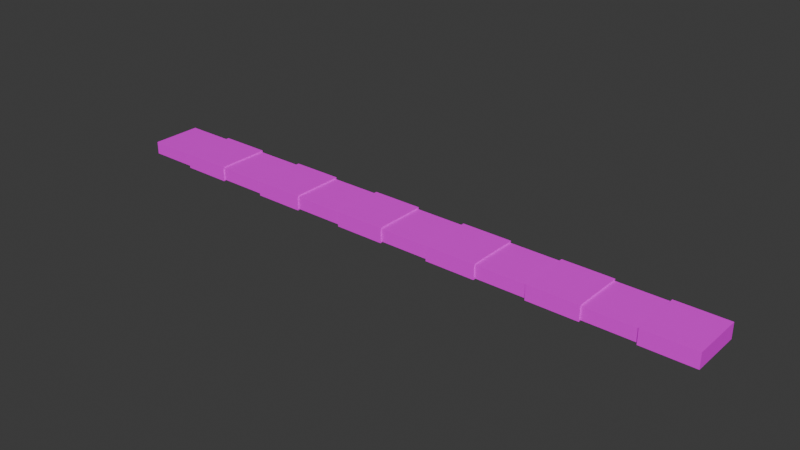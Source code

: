 # Source: ruler_opt.blend  (saved by Blender 4.5.90; exported with 4.5.12 LTS)
import bpy
from mathutils import Matrix  # noqa: F401  (used for matrix-valued properties, if any)

bpy.ops.wm.read_factory_settings(use_empty=True)
scene = bpy.context.scene
scene.name = 'Scene'

# ---- collections
col_collection = bpy.data.collections.new('Collection'); scene.collection.children.link(col_collection)

# ---- images (referenced by path relative to the original .blend; pixels are not part of the script)
import os
ASSET_DIR = os.environ.get("B2B_ASSET_DIR", "")  # directory of the original .blend (textures are referenced by path, not embedded)
HERE = os.path.dirname(os.path.abspath(__file__))  # packed textures are extracted next to this script under _unpacked/

def load_image(name, relpath, width, height, colorspace="sRGB"):
    """Load a texture the original file referenced (path relative to the .blend, or extracted next to this script)."""
    p = next((c for c in (os.path.join(HERE, relpath), os.path.join(ASSET_DIR, relpath)) if relpath and os.path.exists(c)), "")
    if p:
        img = bpy.data.images.load(p, check_existing=True)
        img.name = name
    else:  # same state as the original file: an image datablock whose file is absent (Cycles renders it pink)
        img = bpy.data.images.new(name, width, height)
        img.source = "FILE"
        img.filepath = "//" + (relpath or name)
    img.colorspace_settings.name = colorspace
    return img
img_plywood_diff_4k_jpg = load_image('plywood_diff_4k.jpg', 'plywood_diff_4k.jpg', 1024, 1024, 'sRGB')

# ---- materials (node trees are filled in below, after node groups)
mat_material_001 = bpy.data.materials.new('Material.001')
mat_material = bpy.data.materials.new('Material')

# ---- material node trees
mat_material_001.use_nodes = True; mat_material_001.node_tree.nodes.clear()
_N = mat_material_001.node_tree.nodes; _L = mat_material_001.node_tree.links
n0 = _N.new('ShaderNodeBsdfPrincipled'); n0.name = 'Principled BSDF'; n0.location = (-200, 100)
n1 = _N.new('ShaderNodeOutputMaterial'); n1.name = 'Material Output'; n1.location = (200, 100)
n2 = _N.new('ShaderNodeTexImage'); n2.name = 'Image Texture'; n2.location = (-490, 51)
n2.image = img_plywood_diff_4k_jpg
_L.new(n0.outputs[0], n1.inputs[0])
_L.new(n2.outputs[0], n0.inputs[0])
n1.is_active_output = True
mat_material.use_nodes = True; mat_material.node_tree.nodes.clear()
_N = mat_material.node_tree.nodes; _L = mat_material.node_tree.links
n0 = _N.new('ShaderNodeBsdfPrincipled'); n0.name = 'Principled BSDF'; n0.location = (-200, 100)
n1 = _N.new('ShaderNodeOutputMaterial'); n1.name = 'Material Output'; n1.location = (200, 100)
n2 = _N.new('ShaderNodeTexImage'); n2.name = 'Image Texture'; n2.location = (-490, 51)
n2.image = img_plywood_diff_4k_jpg
_L.new(n0.outputs[0], n1.inputs[0])
_L.new(n2.outputs[0], n0.inputs[0])
n1.is_active_output = True

# ---- world
world_world = bpy.data.worlds.new('World'); scene.world = world_world
world_world.use_nodes = True; world_world.node_tree.nodes.clear()
_N = world_world.node_tree.nodes; _L = world_world.node_tree.links
n0 = _N.new('ShaderNodeOutputWorld'); n0.name = 'World Output'; n0.location = (200, 100)
n1 = _N.new('ShaderNodeBackground'); n1.name = 'Background'; n1.location = (-200, 100)
n1.inputs[0].default_value = (0.05088, 0.05088, 0.05088, 1.0)
_L.new(n1.outputs[0], n0.inputs[0])
n0.is_active_output = True
world_world.color = (0.05088, 0.05088, 0.05088)
world_world.use_sun_shadow = False
world_world.sun_shadow_jitter_overblur = 0.0

# ---- meshes
me_cube_008 = bpy.data.meshes.new('Cube.008')
me_cube_008.from_pydata([(-1.0, -1.0, -1.0), (-1.0, -1.0, 1.0), (-1.0, 1.0, -1.0), (-1.0, 1.0, 1.0), (1.0, -1.0, -1.0), (1.0, -1.0, 1.0), (1.0, 1.0, -1.0), (1.0, 1.0, 1.0), (-22.77, -0.9524, -0.8333), (-22.77, -0.9524, 0.8333), (-22.77, 0.9524, -0.8333), (-22.77, 0.9524, 0.8333), (-20.79, -1.0, -1.0), (-20.79, -1.0, 1.0), (-20.79, 1.0, -1.0), (-20.79, 1.0, 1.0), (-18.81, -1.0, -1.0), (-18.81, -1.0, 1.0), (-18.81, 1.0, -1.0), (-18.81, 1.0, 1.0), (-16.83, -1.0, -1.0), (-16.83, -1.0, 1.0), (-16.83, 1.0, -1.0), (-16.83, 1.0, 1.0), (-14.85, -1.0, -1.0), (-14.85, -1.0, 1.0), (-14.85, 1.0, -1.0), (-14.85, 1.0, 1.0), (-12.87, -1.0, -1.0), (-12.87, -1.0, 1.0), (-12.87, 1.0, -1.0), (-12.87, 1.0, 1.0), (-10.89, -1.0, -1.0), (-10.89, -1.0, 1.0), (-10.89, 1.0, -1.0), (-10.89, 1.0, 1.0), (-8.911, -1.0, -1.0), (-8.911, -1.0, 1.0), (-8.911, 1.0, -1.0), (-8.911, 1.0, 1.0), (-6.931, -1.0, -1.0), (-6.931, -1.0, 1.0), (-6.931, 1.0, -1.0), (-6.931, 1.0, 1.0), (-4.95, -1.0, -1.0), (-4.95, -1.0, 1.0), (-4.95, 1.0, -1.0), (-4.95, 1.0, 1.0), (-2.97, -1.0, -1.0), (-2.97, -1.0, 1.0), (-2.97, 1.0, -1.0), (-2.97, 1.0, 1.0), (-1.0, -0.9524, -0.8333), (-1.0, -0.9524, 0.8333), (-1.0, 0.9524, -0.8333), (-1.0, 0.9524, 0.8333), (-20.79, 0.9524, 0.8333), (-18.81, 0.9524, 0.8333), (-16.83, 0.9524, 0.8333), (-14.85, 0.9524, 0.8333), (-12.87, 0.9524, 0.8333), (-10.89, 0.9524, 0.8333), (-8.911, 0.9524, 0.8333), (-6.931, 0.9524, 0.8333), (-4.95, 0.9524, 0.8333), (-2.97, 0.9524, 0.8333), (-20.79, 0.9524, -0.8333), (-18.81, 0.9524, -0.8333), (-16.83, 0.9524, -0.8333), (-14.85, 0.9524, -0.8333), (-12.87, 0.9524, -0.8333), (-10.89, 0.9524, -0.8333), (-8.911, 0.9524, -0.8333), (-6.931, 0.9524, -0.8333), (-4.95, 0.9524, -0.8333), (-2.97, 0.9524, -0.8333), (-20.79, -0.9524, 0.8333), (-18.81, -0.9524, 0.8333), (-12.87, -0.9524, 0.8333), (-14.85, -0.9524, 0.8333), (-16.83, -0.9524, 0.8333), (-6.931, -0.9524, 0.8333), (-8.911, -0.9524, 0.8333), (-2.97, -0.9524, 0.8333), (-4.95, -0.9524, 0.8333), (-10.89, -0.9524, 0.8333), (-18.81, -0.9524, -0.8333), (-20.79, -0.9524, -0.8333), (-12.87, -0.9524, -0.8333), (-14.85, -0.9524, -0.8333), (-16.83, -0.9524, -0.8333), (-6.931, -0.9524, -0.8333), (-8.911, -0.9524, -0.8333), (-10.89, -0.9524, -0.8333), (-2.97, -0.9524, -0.8333), (-4.95, -0.9524, -0.8333), (-1.0, -0.9524, 0.8333), (-1.0, 0.9524, 0.8333), (-1.0, 0.9524, -0.8333), (-1.0, -0.9524, -0.8333), (-20.79, 0.9524, -0.8333), (-20.79, 0.9524, 0.8333), (-20.79, -0.9524, 0.8333), (-20.79, -0.9524, -0.8333), (-18.81, -0.9524, -0.8333), (-18.81, -0.9524, 0.8333), (-18.81, 0.9524, 0.8333), (-18.81, 0.9524, -0.8333), (-16.83, 0.9524, -0.8333), (-16.83, 0.9524, 0.8333), (-16.83, -0.9524, 0.8333), (-16.83, -0.9524, -0.8333), (-14.85, -0.9524, -0.8333), (-14.85, -0.9524, 0.8333), (-14.85, 0.9524, 0.8333), (-14.85, 0.9524, -0.8333), (-12.87, 0.9524, -0.8333), (-12.87, 0.9524, 0.8333), (-12.87, -0.9524, 0.8333), (-12.87, -0.9524, -0.8333), (-10.89, -0.9524, -0.8333), (-10.89, -0.9524, 0.8333), (-10.89, 0.9524, 0.8333), (-10.89, 0.9524, -0.8333), (-8.911, 0.9524, -0.8333), (-8.911, 0.9524, 0.8333), (-8.911, -0.9524, 0.8333), (-8.911, -0.9524, -0.8333), (-6.931, -0.9524, -0.8333), (-6.931, -0.9524, 0.8333), (-6.931, 0.9524, 0.8333), (-6.931, 0.9524, -0.8333), (-4.95, 0.9524, -0.8333), (-4.95, 0.9524, 0.8333), (-4.95, -0.9524, 0.8333), (-4.95, -0.9524, -0.8333), (-2.97, -0.9524, -0.8333), (-2.97, -0.9524, 0.8333), (-2.97, 0.9524, 0.8333), (-2.97, 0.9524, -0.8333)], [], [(2, 3, 7, 6), (6, 7, 5, 4), (4, 5, 1, 0), (2, 6, 4, 0), (7, 3, 1, 5), (8, 9, 11, 10), (14, 15, 19, 18), (16, 17, 13, 12), (14, 18, 16, 12), (19, 15, 13, 17), (22, 23, 27, 26), (24, 25, 21, 20), (22, 26, 24, 20), (27, 23, 21, 25), (30, 31, 35, 34), (32, 33, 29, 28), (30, 34, 32, 28), (35, 31, 29, 33), (38, 39, 43, 42), (40, 41, 37, 36), (38, 42, 40, 36), (43, 39, 37, 41), (46, 47, 51, 50), (48, 49, 45, 44), (46, 50, 48, 44), (51, 47, 45, 49), (3, 2, 98, 97), (2, 0, 1, 3, 97, 96, 99, 98), (65, 55, 54, 75), (10, 11, 56, 66), (57, 58, 68, 67), (59, 60, 70, 69), (63, 64, 74, 73), (72, 71, 61, 62), (9, 8, 87, 76), (77, 86, 90, 80), (81, 91, 95, 84), (88, 78, 79, 89), (93, 92, 82, 85), (52, 53, 83, 94), (69, 70, 88, 89), (75, 54, 52, 94), (8, 10, 66, 87), (90, 86, 67, 68), (92, 93, 71, 72), (91, 73, 74, 95), (56, 11, 9, 76), (58, 57, 77, 80), (79, 78, 60, 59), (81, 84, 64, 63), (83, 53, 55, 65), (85, 82, 62, 61), (15, 14, 100, 101), (14, 12, 13, 15, 101, 102, 103, 100), (104, 16, 18, 19, 17, 105, 106, 107), (17, 16, 104, 105), (23, 22, 108, 109), (22, 20, 21, 23, 109, 110, 111, 108), (112, 24, 26, 27, 25, 113, 114, 115), (25, 24, 112, 113), (31, 30, 116, 117), (30, 28, 29, 31, 117, 118, 119, 116), (120, 32, 34, 35, 33, 121, 122, 123), (33, 32, 120, 121), (39, 38, 124, 125), (38, 36, 37, 39, 125, 126, 127, 124), (128, 40, 42, 43, 41, 129, 130, 131), (41, 40, 128, 129), (47, 46, 132, 133), (46, 44, 45, 47, 133, 134, 135, 132), (136, 48, 50, 51, 49, 137, 138, 139), (49, 48, 136, 137)])
me_cube_008.polygons.foreach_set('material_index', [0, 0, 0, 0, 0, 1, 0, 0, 0, 0, 0, 0, 0, 0, 0, 0, 0, 0, 0, 0, 0, 0, 0, 0, 0, 0, 0, 0, 1, 1, 1, 1, 1, 1, 1, 1, 1, 1, 1, 1, 1, 1, 1, 1, 1, 1, 1, 1, 1, 1, 1, 1, 0, 0, 0, 0, 0, 0, 0, 0, 0, 0, 0, 0, 0, 0, 0, 0, 0, 0, 0, 0])
_uv = me_cube_008.uv_layers.new(name='UVMap')
_uv.uv.foreach_set('vector', [0.375, 0.25, 0.625, 0.25, 0.625, 0.5, 0.375, 0.5, 0.375, 0.5, 0.625, 0.5, 0.625, 0.75, 0.375, 0.75, 0.375, 0.75, 0.625, 0.75, 0.625, 1.0, 0.375, 1.0, 0.125, 0.5, 0.375, 0.5, 0.375, 0.75, 0.125, 0.75, 0.625, 0.5, 0.875, 0.5, 0.875, 0.75, 0.625, 0.75, 0.375, 0.0, 0.625, 0.0, 0.625, 0.25, 0.375, 0.25, 0.375, 0.25, 0.625, 0.25, 0.625, 0.5, 0.375, 0.5, 0.375, 0.75, 0.625, 0.75, 0.625, 1.0, 0.375, 1.0, 0.125, 0.5, 0.375, 0.5, 0.375, 0.75, 0.125, 0.75, 0.625, 0.5, 0.875, 0.5, 0.875, 0.75, 0.625, 0.75, 0.375, 0.25, 0.625, 0.25, 0.625, 0.5, 0.375, 0.5, 0.375, 0.75, 0.625, 0.75, 0.625, 1.0, 0.375, 1.0, 0.125, 0.5, 0.375, 0.5, 0.375, 0.75, 0.125, 0.75, 0.625, 0.5, 0.875, 0.5, 0.875, 0.75, 0.625, 0.75, 0.375, 0.25, 0.625, 0.25, 0.625, 0.5, 0.375, 0.5, 0.375, 0.75, 0.625, 0.75, 0.625, 1.0, 0.375, 1.0, 0.125, 0.5, 0.375, 0.5, 0.375, 0.75, 0.125, 0.75, 0.625, 0.5, 0.875, 0.5, 0.875, 0.75, 0.625, 0.75, 0.375, 0.25, 0.625, 0.25, 0.625, 0.5, 0.375, 0.5, 0.375, 0.75, 0.625, 0.75, 0.625, 1.0, 0.375, 1.0, 0.125, 0.5, 0.375, 0.5, 0.375, 0.75, 0.125, 0.75, 0.625, 0.5, 0.875, 0.5, 0.875, 0.75, 0.625, 0.75, 0.375, 0.25, 0.625, 0.25, 0.625, 0.5, 0.375, 0.5, 0.375, 0.75, 0.625, 0.75, 0.625, 1.0, 0.375, 1.0, 0.125, 0.5, 0.375, 0.5, 0.375, 0.75, 0.125, 0.75, 0.625, 0.5, 0.875, 0.5, 0.875, 0.75, 0.625, 0.75, 0.625, 0.25, 0.375, 0.25, 0.3958, 0.244, 0.6042, 0.244, 0.375, 0.25, 0.375, 0.0, 0.625, 0.0, 0.625, 0.25, 0.6042, 0.244, 0.6042, 0.005952, 0.3958, 0.005952, 0.3958, 0.244, 0.625, 0.4583, 0.625, 0.4791, 0.375, 0.4791, 0.375, 0.4583, 0.375, 0.25, 0.625, 0.25, 0.625, 0.2708, 0.375, 0.2708, 0.625, 0.2917, 0.625, 0.3125, 0.375, 0.3125, 0.375, 0.2917, 0.625, 0.3333, 0.625, 0.3542, 0.375, 0.3542, 0.375, 0.3333, 0.625, 0.4167, 0.625, 0.4375, 0.375, 0.4375, 0.375, 0.4167, 0.375, 0.3958, 0.375, 0.375, 0.625, 0.375, 0.625, 0.3958, 0.625, 1.0, 0.375, 1.0, 0.375, 0.9792, 0.625, 0.9792, 0.625, 0.9583, 0.375, 0.9583, 0.375, 0.9375, 0.625, 0.9375, 0.625, 0.8333, 0.375, 0.8333, 0.375, 0.8125, 0.625, 0.8125, 0.375, 0.8958, 0.625, 0.8958, 0.625, 0.9167, 0.375, 0.9167, 0.375, 0.875, 0.375, 0.8542, 0.625, 0.8542, 0.625, 0.875, 0.375, 0.7709, 0.625, 0.7709, 0.625, 0.7917, 0.375, 0.7917, 0.2083, 0.5, 0.2292, 0.5, 0.2292, 0.75, 0.2083, 0.75, 0.3333, 0.5, 0.3541, 0.5, 0.3541, 0.75, 0.3333, 0.75, 0.125, 0.75, 0.125, 0.5, 0.1458, 0.5, 0.1458, 0.75, 0.1875, 0.75, 0.1667, 0.75, 0.1667, 0.5, 0.1875, 0.5, 0.2708, 0.75, 0.25, 0.75, 0.25, 0.5, 0.2708, 0.5, 0.2917, 0.75, 0.2917, 0.5, 0.3125, 0.5, 0.3125, 0.75, 0.8542, 0.5, 0.875, 0.5, 0.875, 0.75, 0.8542, 0.75, 0.8125, 0.5, 0.8333, 0.5, 0.8333, 0.75, 0.8125, 0.75, 0.7917, 0.75, 0.7708, 0.75, 0.7708, 0.5, 0.7917, 0.5, 0.7083, 0.75, 0.6875, 0.75, 0.6875, 0.5, 0.7083, 0.5, 0.6667, 0.75, 0.6459, 0.75, 0.6459, 0.5, 0.6667, 0.5, 0.75, 0.75, 0.7292, 0.75, 0.7292, 0.5, 0.75, 0.5, 0.625, 0.25, 0.375, 0.25, 0.3958, 0.244, 0.6042, 0.244, 0.375, 0.25, 0.375, 0.0, 0.625, 0.0, 0.625, 0.25, 0.6042, 0.244, 0.6042, 0.005952, 0.3958, 0.005952, 0.3958, 0.244, 0.3958, 0.744, 0.375, 0.75, 0.375, 0.5, 0.625, 0.5, 0.625, 0.75, 0.6042, 0.744, 0.6042, 0.506, 0.3958, 0.506, 0.625, 0.75, 0.375, 0.75, 0.3958, 0.744, 0.6042, 0.744, 0.625, 0.25, 0.375, 0.25, 0.3958, 0.244, 0.6042, 0.244, 0.375, 0.25, 0.375, 0.0, 0.625, 0.0, 0.625, 0.25, 0.6042, 0.244, 0.6042, 0.005952, 0.3958, 0.005952, 0.3958, 0.244, 0.3958, 0.744, 0.375, 0.75, 0.375, 0.5, 0.625, 0.5, 0.625, 0.75, 0.6042, 0.744, 0.6042, 0.506, 0.3958, 0.506, 0.625, 0.75, 0.375, 0.75, 0.3958, 0.744, 0.6042, 0.744, 0.625, 0.25, 0.375, 0.25, 0.3958, 0.244, 0.6042, 0.244, 0.375, 0.25, 0.375, 0.0, 0.625, 0.0, 0.625, 0.25, 0.6042, 0.244, 0.6042, 0.005952, 0.3958, 0.005952, 0.3958, 0.244, 0.3958, 0.744, 0.375, 0.75, 0.375, 0.5, 0.625, 0.5, 0.625, 0.75, 0.6042, 0.744, 0.6042, 0.506, 0.3958, 0.506, 0.625, 0.75, 0.375, 0.75, 0.3958, 0.744, 0.6042, 0.744, 0.625, 0.25, 0.375, 0.25, 0.3958, 0.244, 0.6042, 0.244, 0.375, 0.25, 0.375, 0.0, 0.625, 0.0, 0.625, 0.25, 0.6042, 0.244, 0.6042, 0.005952, 0.3958, 0.005952, 0.3958, 0.244, 0.3958, 0.744, 0.375, 0.75, 0.375, 0.5, 0.625, 0.5, 0.625, 0.75, 0.6042, 0.744, 0.6042, 0.506, 0.3958, 0.506, 0.625, 0.75, 0.375, 0.75, 0.3958, 0.744, 0.6042, 0.744, 0.625, 0.25, 0.375, 0.25, 0.3958, 0.244, 0.6042, 0.244, 0.375, 0.25, 0.375, 0.0, 0.625, 0.0, 0.625, 0.25, 0.6042, 0.244, 0.6042, 0.005952, 0.3958, 0.005952, 0.3958, 0.244, 0.3958, 0.744, 0.375, 0.75, 0.375, 0.5, 0.625, 0.5, 0.625, 0.75, 0.6042, 0.744, 0.6042, 0.506, 0.3958, 0.506, 0.625, 0.75, 0.375, 0.75, 0.3958, 0.744, 0.6042, 0.744])
me_cube_008.materials.append(mat_material_001)
me_cube_008.materials.append(mat_material)
me_cube_008.update()

# ---- objects
ob_cube_006 = bpy.data.objects.new('Cube.006', me_cube_008)

# ---- transforms, parenting, visibility, modifiers, constraints
ob_cube_006.location = (11.0, 0.0, 1.0)
ob_cube_006.scale = (1.01, 1.05, 0.3)

# ---- collection membership
col_collection.objects.link(ob_cube_006)

# ---- scene / render settings (as saved in the file)
scene.frame_start = 1; scene.frame_end = 250; scene.frame_set(0)
scene.render.engine = 'BLENDER_EEVEE_NEXT'
scene.cycles.sampling_pattern = 'TABULATED_SOBOL'
scene.eevee.ray_tracing_options.trace_max_roughness = 0.0
bpy.context.view_layer.update()

# ---- added for rendering (the .blend has no active camera and no usable light): camera, sun
cam_auto = bpy.data.cameras.new('AutoCamera')
cam_auto.lens = 50.0
cam_auto.sensor_width = 36.0
cam_auto.clip_end = 1000.0
ob_auto_camera = bpy.data.objects.new('AutoCamera', cam_auto)
scene.collection.objects.link(ob_auto_camera)
ob_auto_camera.location = (22.3114, -26.7676, 18.8451)
ob_auto_camera.rotation_euler = (1.09748, -7.21219e-08, 0.694738)
scene.camera = ob_auto_camera
light_auto_sun = bpy.data.lights.new('AutoSun', 'SUN')
light_auto_sun.energy = 3.0
light_auto_sun.angle = 0.0523599
ob_auto_sun = bpy.data.objects.new('AutoSun', light_auto_sun)
scene.collection.objects.link(ob_auto_sun)
ob_auto_sun.rotation_euler = (0.872665, 0.174533, 0.523599)
bpy.context.view_layer.update()
